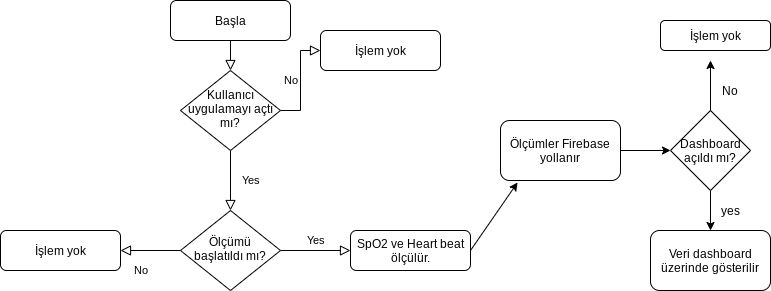

The diagram above was exported from draw.io. Its source (the exported page's mxGraphModel, read from the mxfile embedded in the PNG):
<mxGraphModel dx="1695" dy="463" grid="1" gridSize="10" guides="1" tooltips="1" connect="1" arrows="1" fold="1" page="1" pageScale="1" pageWidth="827" pageHeight="1169" math="0" shadow="0">
  <root>
    <mxCell id="WIyWlLk6GJQsqaUBKTNV-0" />
    <mxCell id="WIyWlLk6GJQsqaUBKTNV-1" parent="WIyWlLk6GJQsqaUBKTNV-0" />
    <mxCell id="WIyWlLk6GJQsqaUBKTNV-2" value="" style="rounded=0;html=1;jettySize=auto;orthogonalLoop=1;fontSize=11;endArrow=block;endFill=0;endSize=8;strokeWidth=1;shadow=0;labelBackgroundColor=none;edgeStyle=orthogonalEdgeStyle;" parent="WIyWlLk6GJQsqaUBKTNV-1" source="WIyWlLk6GJQsqaUBKTNV-3" target="WIyWlLk6GJQsqaUBKTNV-6" edge="1">
      <mxGeometry relative="1" as="geometry">
        <Array as="points">
          <mxPoint x="220" y="150" />
          <mxPoint x="220" y="150" />
        </Array>
      </mxGeometry>
    </mxCell>
    <mxCell id="WIyWlLk6GJQsqaUBKTNV-3" value="Başla" style="rounded=1;whiteSpace=wrap;html=1;fontSize=12;glass=0;strokeWidth=1;shadow=0;" parent="WIyWlLk6GJQsqaUBKTNV-1" vertex="1">
      <mxGeometry x="160" y="80" width="120" height="40" as="geometry" />
    </mxCell>
    <mxCell id="WIyWlLk6GJQsqaUBKTNV-4" value="Yes" style="rounded=0;html=1;jettySize=auto;orthogonalLoop=1;fontSize=11;endArrow=block;endFill=0;endSize=8;strokeWidth=1;shadow=0;labelBackgroundColor=none;edgeStyle=orthogonalEdgeStyle;" parent="WIyWlLk6GJQsqaUBKTNV-1" source="WIyWlLk6GJQsqaUBKTNV-6" target="WIyWlLk6GJQsqaUBKTNV-10" edge="1">
      <mxGeometry y="20" relative="1" as="geometry">
        <mxPoint as="offset" />
      </mxGeometry>
    </mxCell>
    <mxCell id="WIyWlLk6GJQsqaUBKTNV-5" value="No" style="edgeStyle=orthogonalEdgeStyle;rounded=0;html=1;jettySize=auto;orthogonalLoop=1;fontSize=11;endArrow=block;endFill=0;endSize=8;strokeWidth=1;shadow=0;labelBackgroundColor=none;" parent="WIyWlLk6GJQsqaUBKTNV-1" source="WIyWlLk6GJQsqaUBKTNV-6" target="WIyWlLk6GJQsqaUBKTNV-7" edge="1">
      <mxGeometry y="10" relative="1" as="geometry">
        <mxPoint as="offset" />
      </mxGeometry>
    </mxCell>
    <mxCell id="WIyWlLk6GJQsqaUBKTNV-6" value="Kullanıcı uygulamayı açtı mı?" style="rhombus;whiteSpace=wrap;html=1;shadow=0;fontFamily=Helvetica;fontSize=12;align=center;strokeWidth=1;spacing=6;spacingTop=-4;" parent="WIyWlLk6GJQsqaUBKTNV-1" vertex="1">
      <mxGeometry x="170" y="150" width="100" height="80" as="geometry" />
    </mxCell>
    <mxCell id="WIyWlLk6GJQsqaUBKTNV-7" value="İşlem yok" style="rounded=1;whiteSpace=wrap;html=1;fontSize=12;glass=0;strokeWidth=1;shadow=0;" parent="WIyWlLk6GJQsqaUBKTNV-1" vertex="1">
      <mxGeometry x="310" y="110" width="120" height="40" as="geometry" />
    </mxCell>
    <mxCell id="WIyWlLk6GJQsqaUBKTNV-8" value="No" style="rounded=0;html=1;jettySize=auto;orthogonalLoop=1;fontSize=11;endArrow=block;endFill=0;endSize=8;strokeWidth=1;shadow=0;labelBackgroundColor=none;edgeStyle=orthogonalEdgeStyle;" parent="WIyWlLk6GJQsqaUBKTNV-1" source="WIyWlLk6GJQsqaUBKTNV-10" target="WIyWlLk6GJQsqaUBKTNV-11" edge="1">
      <mxGeometry x="0.3333" y="20" relative="1" as="geometry">
        <mxPoint as="offset" />
      </mxGeometry>
    </mxCell>
    <mxCell id="WIyWlLk6GJQsqaUBKTNV-9" value="Yes" style="edgeStyle=orthogonalEdgeStyle;rounded=0;html=1;jettySize=auto;orthogonalLoop=1;fontSize=11;endArrow=block;endFill=0;endSize=8;strokeWidth=1;shadow=0;labelBackgroundColor=none;" parent="WIyWlLk6GJQsqaUBKTNV-1" source="WIyWlLk6GJQsqaUBKTNV-10" target="WIyWlLk6GJQsqaUBKTNV-12" edge="1">
      <mxGeometry y="10" relative="1" as="geometry">
        <mxPoint as="offset" />
      </mxGeometry>
    </mxCell>
    <mxCell id="WIyWlLk6GJQsqaUBKTNV-10" value="Ölçümü başlatıldı mı?" style="rhombus;whiteSpace=wrap;html=1;shadow=0;fontFamily=Helvetica;fontSize=12;align=center;strokeWidth=1;spacing=6;spacingTop=-4;" parent="WIyWlLk6GJQsqaUBKTNV-1" vertex="1">
      <mxGeometry x="170" y="290" width="100" height="80" as="geometry" />
    </mxCell>
    <mxCell id="WIyWlLk6GJQsqaUBKTNV-11" value="İşlem yok" style="rounded=1;whiteSpace=wrap;html=1;fontSize=12;glass=0;strokeWidth=1;shadow=0;" parent="WIyWlLk6GJQsqaUBKTNV-1" vertex="1">
      <mxGeometry x="-10" y="310" width="120" height="40" as="geometry" />
    </mxCell>
    <mxCell id="WIyWlLk6GJQsqaUBKTNV-12" value="SpO2 ve Heart beat ölçülür." style="rounded=1;whiteSpace=wrap;html=1;fontSize=12;glass=0;strokeWidth=1;shadow=0;" parent="WIyWlLk6GJQsqaUBKTNV-1" vertex="1">
      <mxGeometry x="340" y="310" width="120" height="40" as="geometry" />
    </mxCell>
    <mxCell id="9zXobEUbS2F6MTKpiz26-11" style="edgeStyle=orthogonalEdgeStyle;rounded=0;orthogonalLoop=1;jettySize=auto;html=1;exitX=1;exitY=0.5;exitDx=0;exitDy=0;" edge="1" parent="WIyWlLk6GJQsqaUBKTNV-1" source="9zXobEUbS2F6MTKpiz26-1" target="9zXobEUbS2F6MTKpiz26-9">
      <mxGeometry relative="1" as="geometry" />
    </mxCell>
    <mxCell id="9zXobEUbS2F6MTKpiz26-1" value="Ölçümler Firebase yollanır" style="rounded=1;whiteSpace=wrap;html=1;" vertex="1" parent="WIyWlLk6GJQsqaUBKTNV-1">
      <mxGeometry x="490" y="200" width="120" height="60" as="geometry" />
    </mxCell>
    <mxCell id="9zXobEUbS2F6MTKpiz26-8" value="" style="endArrow=classic;html=1;exitX=1;exitY=0.5;exitDx=0;exitDy=0;entryX=0.142;entryY=1.033;entryDx=0;entryDy=0;entryPerimeter=0;" edge="1" parent="WIyWlLk6GJQsqaUBKTNV-1" source="WIyWlLk6GJQsqaUBKTNV-12" target="9zXobEUbS2F6MTKpiz26-1">
      <mxGeometry width="50" height="50" relative="1" as="geometry">
        <mxPoint x="480" y="360" as="sourcePoint" />
        <mxPoint x="530" y="310" as="targetPoint" />
      </mxGeometry>
    </mxCell>
    <mxCell id="9zXobEUbS2F6MTKpiz26-17" value="" style="edgeStyle=orthogonalEdgeStyle;rounded=0;orthogonalLoop=1;jettySize=auto;html=1;" edge="1" parent="WIyWlLk6GJQsqaUBKTNV-1" source="9zXobEUbS2F6MTKpiz26-9" target="9zXobEUbS2F6MTKpiz26-15">
      <mxGeometry relative="1" as="geometry" />
    </mxCell>
    <mxCell id="9zXobEUbS2F6MTKpiz26-9" value="Dashboard açıldı mı?" style="rhombus;whiteSpace=wrap;html=1;" vertex="1" parent="WIyWlLk6GJQsqaUBKTNV-1">
      <mxGeometry x="660" y="190" width="80" height="80" as="geometry" />
    </mxCell>
    <mxCell id="9zXobEUbS2F6MTKpiz26-10" value="" style="endArrow=classic;html=1;" edge="1" parent="WIyWlLk6GJQsqaUBKTNV-1">
      <mxGeometry width="50" height="50" relative="1" as="geometry">
        <mxPoint x="700" y="190" as="sourcePoint" />
        <mxPoint x="700" y="140" as="targetPoint" />
      </mxGeometry>
    </mxCell>
    <mxCell id="9zXobEUbS2F6MTKpiz26-14" value="İşlem yok" style="rounded=1;whiteSpace=wrap;html=1;" vertex="1" parent="WIyWlLk6GJQsqaUBKTNV-1">
      <mxGeometry x="650" y="100" width="110" height="30" as="geometry" />
    </mxCell>
    <mxCell id="9zXobEUbS2F6MTKpiz26-15" value="Veri dashboard üzerinde gösterilir" style="rounded=1;whiteSpace=wrap;html=1;" vertex="1" parent="WIyWlLk6GJQsqaUBKTNV-1">
      <mxGeometry x="640" y="310" width="120" height="60" as="geometry" />
    </mxCell>
    <mxCell id="9zXobEUbS2F6MTKpiz26-18" value="yes" style="text;html=1;strokeColor=none;fillColor=none;align=center;verticalAlign=middle;whiteSpace=wrap;rounded=0;" vertex="1" parent="WIyWlLk6GJQsqaUBKTNV-1">
      <mxGeometry x="700" y="280" width="40" height="20" as="geometry" />
    </mxCell>
    <mxCell id="9zXobEUbS2F6MTKpiz26-19" value="No" style="text;html=1;strokeColor=none;fillColor=none;align=center;verticalAlign=middle;whiteSpace=wrap;rounded=0;" vertex="1" parent="WIyWlLk6GJQsqaUBKTNV-1">
      <mxGeometry x="700" y="160" width="40" height="20" as="geometry" />
    </mxCell>
  </root>
</mxGraphModel>